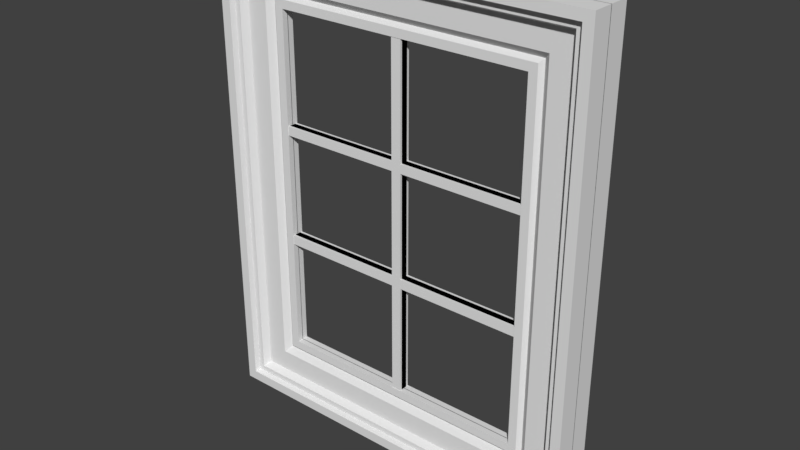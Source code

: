 # Source: Window.blend  (saved by Blender 2.78.0; exported with 4.5.12 LTS)
import bpy
from mathutils import Matrix  # noqa: F401  (used for matrix-valued properties, if any)

bpy.ops.wm.read_factory_settings(use_empty=True)
scene = bpy.context.scene
scene.name = 'Scene'

# ---- collections
col_collection_1 = bpy.data.collections.new('Collection 1'); scene.collection.children.link(col_collection_1)

# ---- materials (node trees are filled in below, after node groups)
mat_material = bpy.data.materials.new('Material')
mat_material.alpha_threshold = 0.0
mat_material.use_transparent_shadow = False
mat_material.roughness = 0.5
mat_material.line_color = (0.0, 0.0, 0.0, 1.0)

# ---- material node trees

# ---- world
world_world = bpy.data.worlds.new('World'); scene.world = world_world
world_world.color = (0.05088, 0.05088, 0.05088)
world_world.use_sun_shadow = False
world_world.sun_shadow_jitter_overblur = 0.0
world_world.cycles.sampling_method = 'MANUAL'

# ---- meshes
me_cube = bpy.data.meshes.new('Cube')
me_cube.from_pydata([(-0.9841, -0.04708, 0.7354), (-0.9841, -0.04708, -0.7616), (-0.9841, 0.3776, 0.7354), (-0.9841, 0.3776, -0.7616), (0.984, -0.04708, 0.7354), (0.984, -0.04708, -0.7616), (0.984, 0.3776, 0.7354), (0.984, 0.3776, -0.7616), (-0.9841, -0.04708, -0.261), (-0.9841, 0.3776, -0.261), (0.984, 0.3776, -0.261), (0.984, -0.04708, -0.261), (-0.9841, 0.3776, -0.2231), (0.984, 0.3776, -0.2231), (0.984, -0.04708, -0.2231), (-0.9841, -0.04708, -0.2231), (26.32, 0.3776, -0.261), (26.32, -0.04708, -0.261), (26.32, 0.3776, -0.2231), (26.32, -0.04708, -0.2231), (-26.32, -0.04708, -0.2231), (-26.32, -0.04708, -0.261), (-26.32, 0.3776, -0.261), (-26.32, 0.3776, -0.2231), (-0.9841, 0.3776, 0.2205), (0.984, 0.3776, 0.2205), (0.984, -0.04708, 0.2205), (-0.9841, -0.04708, 0.2205), (-0.9841, 0.3776, 0.2608), (0.984, 0.3776, 0.2608), (0.984, -0.04708, 0.2608), (-0.9841, -0.04708, 0.2608), (26.32, 0.3776, 0.2205), (26.32, -0.04708, 0.2205), (26.32, 0.3776, 0.2608), (26.32, -0.04708, 0.2608), (-26.32, -0.04708, 0.2608), (-26.32, -0.04708, 0.2205), (-26.32, 0.3776, 0.2205), (-26.32, 0.3776, 0.2608), (-34.51, -0.1689, -0.9027), (-35.28, -0.5209, -0.9186), (-36.48, 0.2341, -0.9436), (-36.8, 0.2341, -0.9504), (-36.8, -0.7795, -0.9504), (-36.48, -0.5209, -0.9436), (-38.8, 0.2341, -0.9921), (-38.8, -0.7795, -0.9921), (-26.32, -0.0671, -0.7321), (-26.32, 0.2341, -0.7321), (-28.03, 0.2341, -0.7676), (-28.03, -0.0671, -0.7676), (-28.83, 0.2341, -0.7844), (-28.83, 0.09231, -0.7844), (-30.14, 0.2341, -0.8117), (-30.14, -0.1689, -0.8117), (-34.51, 0.2341, -0.9027), (-35.28, 0.2341, -0.9186), (-34.51, -0.1689, 0.906), (-35.28, -0.5209, 0.9219), (-36.48, 0.2341, 0.9469), (-36.8, 0.2341, 0.9537), (-36.8, -0.7795, 0.9537), (-36.48, -0.5209, 0.9469), (-38.8, 0.2341, 0.9954), (-38.8, -0.7795, 0.9954), (-26.32, -0.0671, 0.7354), (-26.32, 0.2341, 0.7354), (-28.03, 0.2341, 0.7709), (-28.03, -0.0671, 0.7709), (-28.83, 0.2341, 0.7877), (-28.83, 0.09231, 0.7877), (-30.14, 0.2341, 0.815), (-30.14, -0.1689, 0.815), (-34.51, 0.2341, 0.906), (-35.28, 0.2341, 0.9219), (34.51, -0.1689, -0.9027), (35.28, -0.5209, -0.9186), (36.48, 0.2341, -0.9436), (36.8, 0.2341, -0.9504), (36.8, -0.7795, -0.9504), (36.48, -0.5209, -0.9436), (38.8, 0.2341, -0.9921), (38.8, -0.7795, -0.9921), (26.32, -0.0671, -0.7321), (26.32, 0.2341, -0.7321), (28.03, 0.2341, -0.7676), (28.03, -0.0671, -0.7676), (28.83, 0.2341, -0.7844), (28.83, 0.09231, -0.7844), (30.14, 0.2341, -0.8117), (30.14, -0.1689, -0.8117), (34.51, 0.2341, -0.9027), (35.28, 0.2341, -0.9186), (34.51, -0.1689, 0.906), (35.28, -0.5209, 0.9219), (36.48, 0.2341, 0.9469), (36.8, 0.2341, 0.9537), (36.8, -0.7795, 0.9537), (36.48, -0.5209, 0.9469), (38.8, 0.2341, 0.9954), (38.8, -0.7795, 0.9954), (26.32, -0.0671, 0.7354), (26.32, 0.2341, 0.7354), (28.03, 0.2341, 0.7709), (28.03, -0.0671, 0.7709), (28.83, 0.2341, 0.7877), (28.83, 0.09231, 0.7877), (30.14, 0.2341, 0.815), (30.14, -0.1689, 0.815), (34.51, 0.2341, 0.906), (35.28, 0.2341, 0.9219), (-38.8, -0.7795, -0.9921), (-38.8, -0.7795, 0.9954), (38.8, -0.7795, -0.9921), (38.8, -0.7795, 0.9954), (-0.9841, 0.4881, 0.7354), (-0.9841, 0.4881, -0.7616), (-0.9841, 0.06337, 0.7354), (-0.9841, 0.06337, -0.7616), (0.984, 0.4881, 0.7354), (0.984, 0.4881, -0.7616), (0.984, 0.06337, 0.7354), (0.984, 0.06337, -0.7616), (-0.9841, 0.4881, -0.261), (-0.9841, 0.06337, -0.261), (0.984, 0.06337, -0.261), (0.984, 0.4881, -0.261), (-0.9841, 0.06337, -0.2231), (0.984, 0.06337, -0.2231), (0.984, 0.4881, -0.2231), (-0.9841, 0.4881, -0.2231), (26.32, 0.06337, -0.261), (26.32, 0.4881, -0.261), (26.32, 0.06337, -0.2231), (26.32, 0.4881, -0.2231), (-26.32, 0.4881, -0.2231), (-26.32, 0.4881, -0.261), (-26.32, 0.06337, -0.261), (-26.32, 0.06337, -0.2231), (-0.9841, 0.06337, 0.2205), (0.984, 0.06337, 0.2205), (0.984, 0.4881, 0.2205), (-0.9841, 0.4881, 0.2205), (-0.9841, 0.06337, 0.2608), (0.984, 0.06337, 0.2608), (0.984, 0.4881, 0.2608), (-0.9841, 0.4881, 0.2608), (26.32, 0.06337, 0.2205), (26.32, 0.4881, 0.2205), (26.32, 0.06337, 0.2608), (26.32, 0.4881, 0.2608), (-26.32, 0.4881, 0.2608), (-26.32, 0.4881, 0.2205), (-26.32, 0.06337, 0.2205), (-26.32, 0.06337, 0.2608), (-34.51, 0.6099, -0.9027), (-35.28, 0.9619, -0.9186), (-36.48, 0.2069, -0.9436), (-36.8, 0.2069, -0.9504), (-36.8, 1.221, -0.9504), (-36.48, 0.9619, -0.9436), (-38.8, 0.2069, -0.9921), (-38.8, 1.221, -0.9921), (-26.32, 0.5081, -0.7321), (-26.32, 0.2069, -0.7321), (-28.03, 0.2069, -0.7676), (-28.03, 0.5081, -0.7676), (-28.83, 0.2069, -0.7844), (-28.83, 0.3487, -0.7844), (-30.14, 0.2069, -0.8117), (-30.14, 0.6099, -0.8117), (-34.51, 0.2069, -0.9027), (-35.28, 0.2069, -0.9186), (-34.51, 0.6099, 0.906), (-35.28, 0.9619, 0.9219), (-36.48, 0.2069, 0.9469), (-36.8, 0.2069, 0.9537), (-36.8, 1.221, 0.9537), (-36.48, 0.9619, 0.9469), (-38.8, 0.2069, 0.9954), (-38.8, 1.22, 0.9954), (-26.32, 0.5081, 0.7354), (-26.32, 0.2069, 0.7354), (-28.03, 0.2069, 0.7709), (-28.03, 0.5081, 0.7709), (-28.83, 0.2069, 0.7877), (-28.83, 0.3487, 0.7877), (-30.14, 0.2069, 0.815), (-30.14, 0.6099, 0.815), (-34.51, 0.2069, 0.906), (-35.28, 0.2069, 0.9219), (34.51, 0.6099, -0.9027), (35.28, 0.9619, -0.9186), (36.48, 0.2069, -0.9436), (36.8, 0.2069, -0.9504), (36.8, 1.221, -0.9504), (36.48, 0.9619, -0.9436), (38.8, 0.2069, -0.9921), (38.8, 1.221, -0.9921), (26.32, 0.5081, -0.7321), (26.32, 0.2069, -0.7321), (28.03, 0.2069, -0.7676), (28.03, 0.5081, -0.7676), (28.83, 0.2069, -0.7844), (28.83, 0.3487, -0.7844), (30.14, 0.2069, -0.8117), (30.14, 0.6099, -0.8117), (34.51, 0.2069, -0.9027), (35.28, 0.2069, -0.9186), (34.51, 0.6099, 0.906), (35.28, 0.9619, 0.9219), (36.48, 0.2069, 0.9469), (36.8, 0.2069, 0.9537), (36.8, 1.221, 0.9537), (36.48, 0.9619, 0.9469), (38.8, 0.2069, 0.9954), (38.8, 1.22, 0.9954), (26.32, 0.5081, 0.7354), (26.32, 0.2069, 0.7354), (28.03, 0.2069, 0.7709), (28.03, 0.5081, 0.7709), (28.83, 0.2069, 0.7877), (28.83, 0.3487, 0.7877), (30.14, 0.2069, 0.815), (30.14, 0.6099, 0.815), (34.51, 0.2069, 0.906), (35.28, 0.2069, 0.9219), (-38.8, 1.221, -0.9921), (-38.8, 1.22, 0.9954), (38.8, 1.221, -0.9921), (38.8, 1.22, 0.9954)], [], [(8, 9, 3, 1), (9, 10, 7, 3), (10, 11, 5, 7), (11, 8, 1, 5), (2, 0, 4, 6), (7, 5, 1, 3), (14, 15, 8, 11), (13, 18, 16, 10), (12, 13, 10, 9), (8, 21, 22, 9), (27, 24, 12, 15), (24, 25, 13, 12), (25, 26, 14, 13), (26, 27, 15, 14), (18, 19, 17, 16), (10, 16, 17, 11), (14, 19, 18, 13), (11, 17, 19, 14), (20, 23, 22, 21), (12, 23, 20, 15), (9, 22, 23, 12), (15, 20, 21, 8), (30, 31, 27, 26), (26, 33, 35, 30), (28, 29, 25, 24), (27, 37, 38, 24), (0, 2, 28, 31), (2, 6, 29, 28), (6, 4, 30, 29), (4, 0, 31, 30), (34, 35, 33, 32), (29, 34, 32, 25), (25, 32, 33, 26), (30, 35, 34, 29), (36, 39, 38, 37), (31, 36, 37, 27), (28, 39, 36, 31), (24, 38, 39, 28), (48, 49, 67, 66), (52, 54, 72, 70), (59, 63, 45, 41), (64, 61, 43, 46), (56, 57, 75, 74), (47, 44, 62, 65), (58, 59, 41, 40), (63, 62, 44, 45), (69, 71, 53, 51), (42, 43, 61, 60), (49, 50, 68, 67), (71, 73, 55, 53), (73, 58, 40, 55), (50, 52, 70, 68), (46, 47, 65, 64), (54, 56, 74, 72), (66, 69, 51, 48), (57, 42, 60, 75), (84, 102, 103, 85), (88, 106, 108, 90), (95, 77, 81, 99), (100, 82, 79, 97), (92, 110, 111, 93), (83, 101, 98, 80), (94, 76, 77, 95), (99, 81, 80, 98), (105, 87, 89, 107), (78, 96, 97, 79), (85, 103, 104, 86), (107, 89, 91, 109), (109, 91, 76, 94), (86, 104, 106, 88), (82, 100, 101, 83), (90, 108, 110, 92), (102, 84, 87, 105), (93, 111, 96, 78), (40, 76, 91, 55), (55, 91, 89, 53), (53, 89, 87, 51), (51, 87, 84, 48), (48, 84, 85, 49), (49, 85, 86, 50), (50, 86, 88, 52), (52, 88, 90, 54), (54, 90, 92, 56), (56, 92, 93, 57), (57, 93, 78, 42), (42, 78, 79, 43), (43, 79, 82, 46), (46, 82, 83, 47), (47, 83, 80, 44), (44, 80, 81, 45), (45, 81, 77, 41), (41, 77, 76, 40), (59, 95, 99, 63), (63, 99, 98, 62), (62, 98, 101, 65), (65, 101, 100, 64), (64, 100, 97, 61), (61, 97, 96, 60), (60, 96, 111, 75), (75, 111, 110, 74), (74, 110, 108, 72), (72, 108, 106, 70), (70, 106, 104, 68), (68, 104, 103, 67), (67, 103, 102, 66), (66, 102, 105, 69), (69, 105, 107, 71), (71, 107, 109, 73), (73, 109, 94, 58), (58, 94, 95, 59), (65, 47, 112, 113), (101, 65, 113, 115), (83, 101, 115, 114), (83, 114, 112, 47), (124, 117, 119, 125), (125, 119, 123, 126), (126, 123, 121, 127), (127, 121, 117, 124), (118, 122, 120, 116), (123, 119, 117, 121), (130, 127, 124, 131), (129, 126, 132, 134), (128, 125, 126, 129), (124, 125, 138, 137), (143, 131, 128, 140), (140, 128, 129, 141), (141, 129, 130, 142), (142, 130, 131, 143), (134, 132, 133, 135), (126, 127, 133, 132), (130, 129, 134, 135), (127, 130, 135, 133), (136, 137, 138, 139), (128, 131, 136, 139), (125, 128, 139, 138), (131, 124, 137, 136), (146, 142, 143, 147), (142, 146, 151, 149), (144, 140, 141, 145), (143, 140, 154, 153), (116, 147, 144, 118), (118, 144, 145, 122), (122, 145, 146, 120), (120, 146, 147, 116), (150, 148, 149, 151), (145, 141, 148, 150), (141, 142, 149, 148), (146, 145, 150, 151), (152, 153, 154, 155), (147, 143, 153, 152), (144, 147, 152, 155), (140, 144, 155, 154), (164, 182, 183, 165), (168, 186, 188, 170), (175, 157, 161, 179), (180, 162, 159, 177), (172, 190, 191, 173), (163, 181, 178, 160), (174, 156, 157, 175), (179, 161, 160, 178), (185, 167, 169, 187), (158, 176, 177, 159), (165, 183, 184, 166), (187, 169, 171, 189), (189, 171, 156, 174), (166, 184, 186, 168), (162, 180, 181, 163), (170, 188, 190, 172), (182, 164, 167, 185), (173, 191, 176, 158), (200, 201, 219, 218), (204, 206, 224, 222), (211, 215, 197, 193), (216, 213, 195, 198), (208, 209, 227, 226), (199, 196, 214, 217), (210, 211, 193, 192), (215, 214, 196, 197), (221, 223, 205, 203), (194, 195, 213, 212), (201, 202, 220, 219), (223, 225, 207, 205), (225, 210, 192, 207), (202, 204, 222, 220), (198, 199, 217, 216), (206, 208, 226, 224), (218, 221, 203, 200), (209, 194, 212, 227), (156, 171, 207, 192), (171, 169, 205, 207), (169, 167, 203, 205), (167, 164, 200, 203), (164, 165, 201, 200), (165, 166, 202, 201), (166, 168, 204, 202), (168, 170, 206, 204), (170, 172, 208, 206), (172, 173, 209, 208), (173, 158, 194, 209), (158, 159, 195, 194), (159, 162, 198, 195), (162, 163, 199, 198), (163, 160, 196, 199), (160, 161, 197, 196), (161, 157, 193, 197), (157, 156, 192, 193), (175, 179, 215, 211), (179, 178, 214, 215), (178, 181, 217, 214), (181, 180, 216, 217), (180, 177, 213, 216), (177, 176, 212, 213), (176, 191, 227, 212), (191, 190, 226, 227), (190, 188, 224, 226), (188, 186, 222, 224), (186, 184, 220, 222), (184, 183, 219, 220), (183, 182, 218, 219), (182, 185, 221, 218), (185, 187, 223, 221), (187, 189, 225, 223), (189, 174, 210, 225), (174, 175, 211, 210), (181, 229, 228, 163), (217, 231, 229, 181), (199, 230, 231, 217), (199, 163, 228, 230)])
me_cube.materials.append(mat_material)
me_cube.use_remesh_preserve_volume = False
me_cube.use_remesh_preserve_attributes = False
me_cube.use_mirror_vertex_groups = False
me_cube.update()

# ---- objects
ob_frame = bpy.data.objects.new('Frame', me_cube)

# ---- transforms, parenting, visibility, modifiers, constraints
ob_frame.location = (9.537e-07, -0.09442, 0.03419)
ob_frame.scale = (0.09963, 0.4282, -4.782)
ob_frame.lock_rotations_4d = False
ob_frame.empty_display_type = 'ARROWS'
ob_frame.lineart.crease_threshold = 0.0

# ---- collection membership
col_collection_1.objects.link(ob_frame)

# ---- scene / render settings (as saved in the file)
scene.frame_start = 1; scene.frame_end = 250; scene.frame_set(1)
scene.render.engine = 'BLENDER_EEVEE_NEXT'
scene.render.resolution_percentage = 50
scene.render.dither_intensity = 0.0
scene.cycles.use_denoising = False
scene.cycles.samples = 128
scene.cycles.sampling_pattern = 'TABULATED_SOBOL'
scene.cycles.light_sampling_threshold = 0.0
scene.cycles.use_adaptive_sampling = False
scene.cycles.use_light_tree = False
scene.cycles.blur_glossy = 0.0
scene.cycles.sample_clamp_indirect = 0.0
scene.view_settings.view_transform = 'Standard'
bpy.context.view_layer.update()

# ---- added for rendering (the .blend has no active camera and no usable light): camera, sun
cam_auto = bpy.data.cameras.new('AutoCamera')
cam_auto.lens = 50.0
cam_auto.sensor_width = 36.0
cam_auto.clip_end = 1000.0
ob_auto_camera = bpy.data.objects.new('AutoCamera', cam_auto)
scene.collection.objects.link(ob_auto_camera)
ob_auto_camera.location = (11.364, -13.6369, 9.11746)
ob_auto_camera.rotation_euler = (1.09748, -7.21219e-08, 0.694738)
scene.camera = ob_auto_camera
light_auto_sun = bpy.data.lights.new('AutoSun', 'SUN')
light_auto_sun.energy = 3.0
light_auto_sun.angle = 0.0523599
ob_auto_sun = bpy.data.objects.new('AutoSun', light_auto_sun)
scene.collection.objects.link(ob_auto_sun)
ob_auto_sun.rotation_euler = (0.872665, 0.174533, 0.523599)
bpy.context.view_layer.update()
